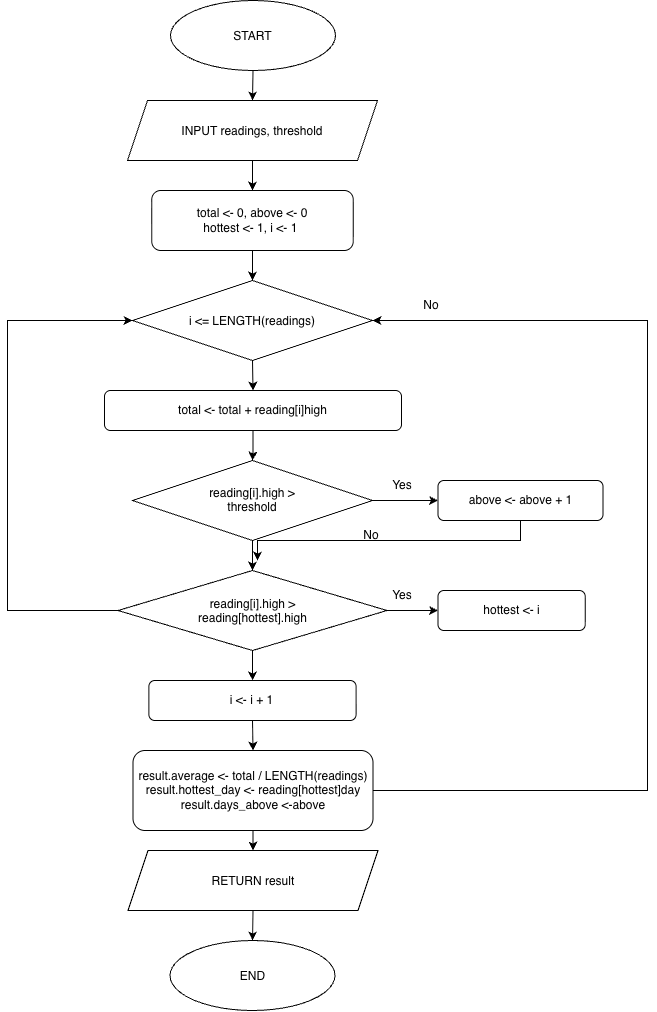

The diagram above was exported from draw.io. Its source (the exported page's mxGraphModel, read from the mxfile embedded in the PNG):
<mxGraphModel dx="1256" dy="1017" grid="1" gridSize="10" guides="1" tooltips="1" connect="1" arrows="1" fold="1" page="1" pageScale="1" pageWidth="850" pageHeight="1100" math="0" shadow="0">
  <root>
    <mxCell id="0" />
    <mxCell id="1" parent="0" />
    <mxCell id="kwtEK4E508sIvzabILNz-8" edge="1" parent="1" source="xzvVFd_6FwQbaS5MT_s4-2" style="edgeStyle=orthogonalEdgeStyle;rounded=0;orthogonalLoop=1;jettySize=auto;html=1;exitX=0.5;exitY=1;exitDx=0;exitDy=0;entryX=0.5;entryY=0;entryDx=0;entryDy=0;" target="xzvVFd_6FwQbaS5MT_s4-63">
      <mxGeometry relative="1" as="geometry" />
    </mxCell>
    <mxCell id="xzvVFd_6FwQbaS5MT_s4-2" parent="1" style="ellipse;whiteSpace=wrap;html=1;shapeInside=1;" value="START" vertex="1">
      <mxGeometry height="70" width="165" x="343" y="70" as="geometry" />
    </mxCell>
    <mxCell id="kwtEK4E508sIvzabILNz-10" edge="1" parent="1" source="xzvVFd_6FwQbaS5MT_s4-44" style="edgeStyle=orthogonalEdgeStyle;rounded=0;orthogonalLoop=1;jettySize=auto;html=1;exitX=0.5;exitY=1;exitDx=0;exitDy=0;" target="xzvVFd_6FwQbaS5MT_s4-66">
      <mxGeometry relative="1" as="geometry" />
    </mxCell>
    <mxCell id="xzvVFd_6FwQbaS5MT_s4-44" parent="1" style="rounded=1;whiteSpace=wrap;html=1;roundedPerimeter=1;" value="total &amp;lt;- 0, above &amp;lt;- 0&lt;div&gt;hottest &amp;lt;- 1, i &amp;lt;- 1&amp;nbsp;&lt;/div&gt;" vertex="1">
      <mxGeometry height="60" width="201.5" x="324.25" y="260" as="geometry" />
    </mxCell>
    <mxCell id="kwtEK4E508sIvzabILNz-9" edge="1" parent="1" source="xzvVFd_6FwQbaS5MT_s4-63" style="edgeStyle=orthogonalEdgeStyle;rounded=0;orthogonalLoop=1;jettySize=auto;html=1;exitX=0.5;exitY=1;exitDx=0;exitDy=0;entryX=0.5;entryY=0;entryDx=0;entryDy=0;" target="xzvVFd_6FwQbaS5MT_s4-44">
      <mxGeometry relative="1" as="geometry" />
    </mxCell>
    <mxCell id="xzvVFd_6FwQbaS5MT_s4-63" parent="1" style="shape=parallelogram;perimeter=parallelogramPerimeter;whiteSpace=wrap;html=1;shapeInside=1;fixedSize=1;" value="INPUT readings, threshold" vertex="1">
      <mxGeometry height="60" width="250" x="300" y="170" as="geometry" />
    </mxCell>
    <mxCell id="kwtEK4E508sIvzabILNz-12" edge="1" parent="1" source="xzvVFd_6FwQbaS5MT_s4-65" style="edgeStyle=orthogonalEdgeStyle;rounded=0;orthogonalLoop=1;jettySize=auto;html=1;exitX=0.5;exitY=1;exitDx=0;exitDy=0;" target="kwtEK4E508sIvzabILNz-2">
      <mxGeometry relative="1" as="geometry" />
    </mxCell>
    <mxCell id="xzvVFd_6FwQbaS5MT_s4-65" parent="1" style="rounded=1;whiteSpace=wrap;html=1;roundedPerimeter=1;" value="total &amp;lt;- total + reading[i]high" vertex="1">
      <mxGeometry height="40" width="297" x="277" y="460" as="geometry" />
    </mxCell>
    <mxCell id="kwtEK4E508sIvzabILNz-11" edge="1" parent="1" source="xzvVFd_6FwQbaS5MT_s4-66" style="edgeStyle=orthogonalEdgeStyle;rounded=0;orthogonalLoop=1;jettySize=auto;html=1;exitX=0.5;exitY=1;exitDx=0;exitDy=0;entryX=0.5;entryY=0;entryDx=0;entryDy=0;" target="xzvVFd_6FwQbaS5MT_s4-65">
      <mxGeometry relative="1" as="geometry" />
    </mxCell>
    <mxCell id="xzvVFd_6FwQbaS5MT_s4-66" parent="1" style="rhombus;whiteSpace=wrap;html=1;shapeInside=1;" value="i &amp;lt;= LENGTH(readings)" vertex="1">
      <mxGeometry height="80" width="240" x="305" y="350" as="geometry" />
    </mxCell>
    <mxCell id="kwtEK4E508sIvzabILNz-13" edge="1" parent="1" source="kwtEK4E508sIvzabILNz-2" style="edgeStyle=orthogonalEdgeStyle;rounded=0;orthogonalLoop=1;jettySize=auto;html=1;exitX=0.5;exitY=1;exitDx=0;exitDy=0;entryX=0.5;entryY=0;entryDx=0;entryDy=0;" target="kwtEK4E508sIvzabILNz-3">
      <mxGeometry relative="1" as="geometry" />
    </mxCell>
    <mxCell id="kwtEK4E508sIvzabILNz-32" edge="1" parent="1" source="kwtEK4E508sIvzabILNz-2" style="edgeStyle=orthogonalEdgeStyle;rounded=0;orthogonalLoop=1;jettySize=auto;html=1;exitX=1;exitY=0.5;exitDx=0;exitDy=0;entryX=0;entryY=0.5;entryDx=0;entryDy=0;" target="kwtEK4E508sIvzabILNz-6">
      <mxGeometry relative="1" as="geometry" />
    </mxCell>
    <mxCell id="kwtEK4E508sIvzabILNz-2" parent="1" style="rhombus;whiteSpace=wrap;html=1;shapeInside=1;" value="reading[i].high &amp;gt; threshold" vertex="1">
      <mxGeometry height="80" width="240" x="305" y="530" as="geometry" />
    </mxCell>
    <mxCell id="kwtEK4E508sIvzabILNz-14" edge="1" parent="1" source="kwtEK4E508sIvzabILNz-3" style="edgeStyle=orthogonalEdgeStyle;rounded=0;orthogonalLoop=1;jettySize=auto;html=1;exitX=0.5;exitY=1;exitDx=0;exitDy=0;" target="kwtEK4E508sIvzabILNz-5">
      <mxGeometry relative="1" as="geometry" />
    </mxCell>
    <mxCell id="kwtEK4E508sIvzabILNz-27" edge="1" parent="1" source="kwtEK4E508sIvzabILNz-3" style="edgeStyle=orthogonalEdgeStyle;rounded=0;orthogonalLoop=1;jettySize=auto;html=1;exitX=0;exitY=0.5;exitDx=0;exitDy=0;entryX=0;entryY=0.5;entryDx=0;entryDy=0;" target="xzvVFd_6FwQbaS5MT_s4-66">
      <mxGeometry relative="1" as="geometry">
        <Array as="points">
          <mxPoint x="180" y="680" />
          <mxPoint x="180" y="390" />
        </Array>
      </mxGeometry>
    </mxCell>
    <mxCell id="kwtEK4E508sIvzabILNz-31" edge="1" parent="1" source="kwtEK4E508sIvzabILNz-3" style="edgeStyle=orthogonalEdgeStyle;rounded=0;orthogonalLoop=1;jettySize=auto;html=1;exitX=1;exitY=0.5;exitDx=0;exitDy=0;entryX=0;entryY=0.5;entryDx=0;entryDy=0;" target="kwtEK4E508sIvzabILNz-7">
      <mxGeometry relative="1" as="geometry" />
    </mxCell>
    <mxCell id="kwtEK4E508sIvzabILNz-3" parent="1" style="rhombus;whiteSpace=wrap;html=1;shapeInside=1;" value="reading[i].high &amp;gt; reading[hottest].high" vertex="1">
      <mxGeometry height="80" width="269" x="290.5" y="640" as="geometry" />
    </mxCell>
    <mxCell id="kwtEK4E508sIvzabILNz-24" edge="1" parent="1" source="kwtEK4E508sIvzabILNz-5" style="edgeStyle=orthogonalEdgeStyle;rounded=0;orthogonalLoop=1;jettySize=auto;html=1;exitX=0.5;exitY=1;exitDx=0;exitDy=0;entryX=0.5;entryY=0;entryDx=0;entryDy=0;" target="kwtEK4E508sIvzabILNz-21">
      <mxGeometry relative="1" as="geometry" />
    </mxCell>
    <mxCell id="kwtEK4E508sIvzabILNz-5" parent="1" style="rounded=1;whiteSpace=wrap;html=1;roundedPerimeter=1;" value="i &amp;lt;- i + 1" vertex="1">
      <mxGeometry height="40" width="207.25" x="321.37" y="750" as="geometry" />
    </mxCell>
    <mxCell id="kwtEK4E508sIvzabILNz-34" edge="1" parent="1" source="kwtEK4E508sIvzabILNz-6" style="edgeStyle=orthogonalEdgeStyle;rounded=0;orthogonalLoop=1;jettySize=auto;html=1;exitX=0.5;exitY=1;exitDx=0;exitDy=0;">
      <mxGeometry relative="1" x="0.0033" as="geometry">
        <Array as="points">
          <mxPoint x="693" y="610" />
          <mxPoint x="430" y="610" />
        </Array>
        <mxPoint x="430" y="629.9999999999998" as="targetPoint" />
      </mxGeometry>
    </mxCell>
    <mxCell id="kwtEK4E508sIvzabILNz-6" parent="1" style="rounded=1;whiteSpace=wrap;html=1;roundedPerimeter=1;" value="above &amp;lt;- above + 1" vertex="1">
      <mxGeometry height="40" width="165" x="610.5" y="550" as="geometry" />
    </mxCell>
    <mxCell id="kwtEK4E508sIvzabILNz-7" parent="1" style="rounded=1;whiteSpace=wrap;html=1;roundedPerimeter=1;" value="hottest &amp;lt;- i" vertex="1">
      <mxGeometry height="40" width="147.25" x="610.5" y="660" as="geometry" />
    </mxCell>
    <mxCell id="kwtEK4E508sIvzabILNz-18" parent="1" style="text;html=1;whiteSpace=wrap;strokeColor=none;fillColor=none;align=center;verticalAlign=middle;rounded=0;" value="Yes" vertex="1">
      <mxGeometry height="30" width="60" x="545" y="650" as="geometry" />
    </mxCell>
    <mxCell id="kwtEK4E508sIvzabILNz-20" parent="1" style="text;html=1;whiteSpace=wrap;strokeColor=none;fillColor=none;align=center;verticalAlign=middle;rounded=0;" value="Yes" vertex="1">
      <mxGeometry height="30" width="60" x="545" y="540" as="geometry" />
    </mxCell>
    <mxCell id="kwtEK4E508sIvzabILNz-25" edge="1" parent="1" source="kwtEK4E508sIvzabILNz-21" style="edgeStyle=orthogonalEdgeStyle;rounded=0;orthogonalLoop=1;jettySize=auto;html=1;exitX=0.5;exitY=1;exitDx=0;exitDy=0;entryX=0.5;entryY=0;entryDx=0;entryDy=0;" target="kwtEK4E508sIvzabILNz-22">
      <mxGeometry relative="1" as="geometry" />
    </mxCell>
    <mxCell id="kwtEK4E508sIvzabILNz-38" edge="1" parent="1" source="kwtEK4E508sIvzabILNz-21" style="edgeStyle=orthogonalEdgeStyle;rounded=0;orthogonalLoop=1;jettySize=auto;html=1;exitX=1;exitY=0.5;exitDx=0;exitDy=0;entryX=1;entryY=0.5;entryDx=0;entryDy=0;" target="xzvVFd_6FwQbaS5MT_s4-66">
      <mxGeometry relative="1" as="geometry">
        <Array as="points">
          <mxPoint x="820" y="860" />
          <mxPoint x="820" y="390" />
        </Array>
      </mxGeometry>
    </mxCell>
    <mxCell id="kwtEK4E508sIvzabILNz-21" parent="1" style="rounded=1;whiteSpace=wrap;html=1;" value="result.average &amp;lt;- total / LENGTH(readings)&lt;div&gt;&lt;/div&gt;&lt;div&gt;result.hottest_day &amp;lt;- reading[hottest]day&lt;/div&gt;&lt;div&gt;result.days_above &amp;lt;-above&lt;/div&gt;" vertex="1">
      <mxGeometry height="80" width="240" x="305.5" y="820" as="geometry" />
    </mxCell>
    <mxCell id="kwtEK4E508sIvzabILNz-26" edge="1" parent="1" source="kwtEK4E508sIvzabILNz-22" style="edgeStyle=orthogonalEdgeStyle;rounded=0;orthogonalLoop=1;jettySize=auto;html=1;exitX=0.5;exitY=1;exitDx=0;exitDy=0;entryX=0.5;entryY=0;entryDx=0;entryDy=0;" target="kwtEK4E508sIvzabILNz-23">
      <mxGeometry relative="1" as="geometry" />
    </mxCell>
    <mxCell id="kwtEK4E508sIvzabILNz-22" parent="1" style="shape=parallelogram;perimeter=parallelogramPerimeter;whiteSpace=wrap;html=1;shapeInside=1;fixedSize=1;" value="RETURN result" vertex="1">
      <mxGeometry height="60" width="250" x="300.5" y="920" as="geometry" />
    </mxCell>
    <mxCell id="kwtEK4E508sIvzabILNz-23" parent="1" style="ellipse;whiteSpace=wrap;html=1;shapeInside=1;" value="END" vertex="1">
      <mxGeometry height="70" width="165" x="342.5" y="1010" as="geometry" />
    </mxCell>
    <mxCell id="kwtEK4E508sIvzabILNz-35" parent="1" style="text;html=1;whiteSpace=wrap;strokeColor=none;fillColor=none;align=center;verticalAlign=middle;rounded=0;" value="No" vertex="1">
      <mxGeometry height="30" width="60" x="514" y="590" as="geometry" />
    </mxCell>
    <mxCell id="kwtEK4E508sIvzabILNz-40" parent="1" style="text;html=1;whiteSpace=wrap;strokeColor=none;fillColor=none;align=center;verticalAlign=middle;rounded=0;" value="No" vertex="1">
      <mxGeometry height="30" width="60" x="574" y="360" as="geometry" />
    </mxCell>
  </root>
</mxGraphModel>